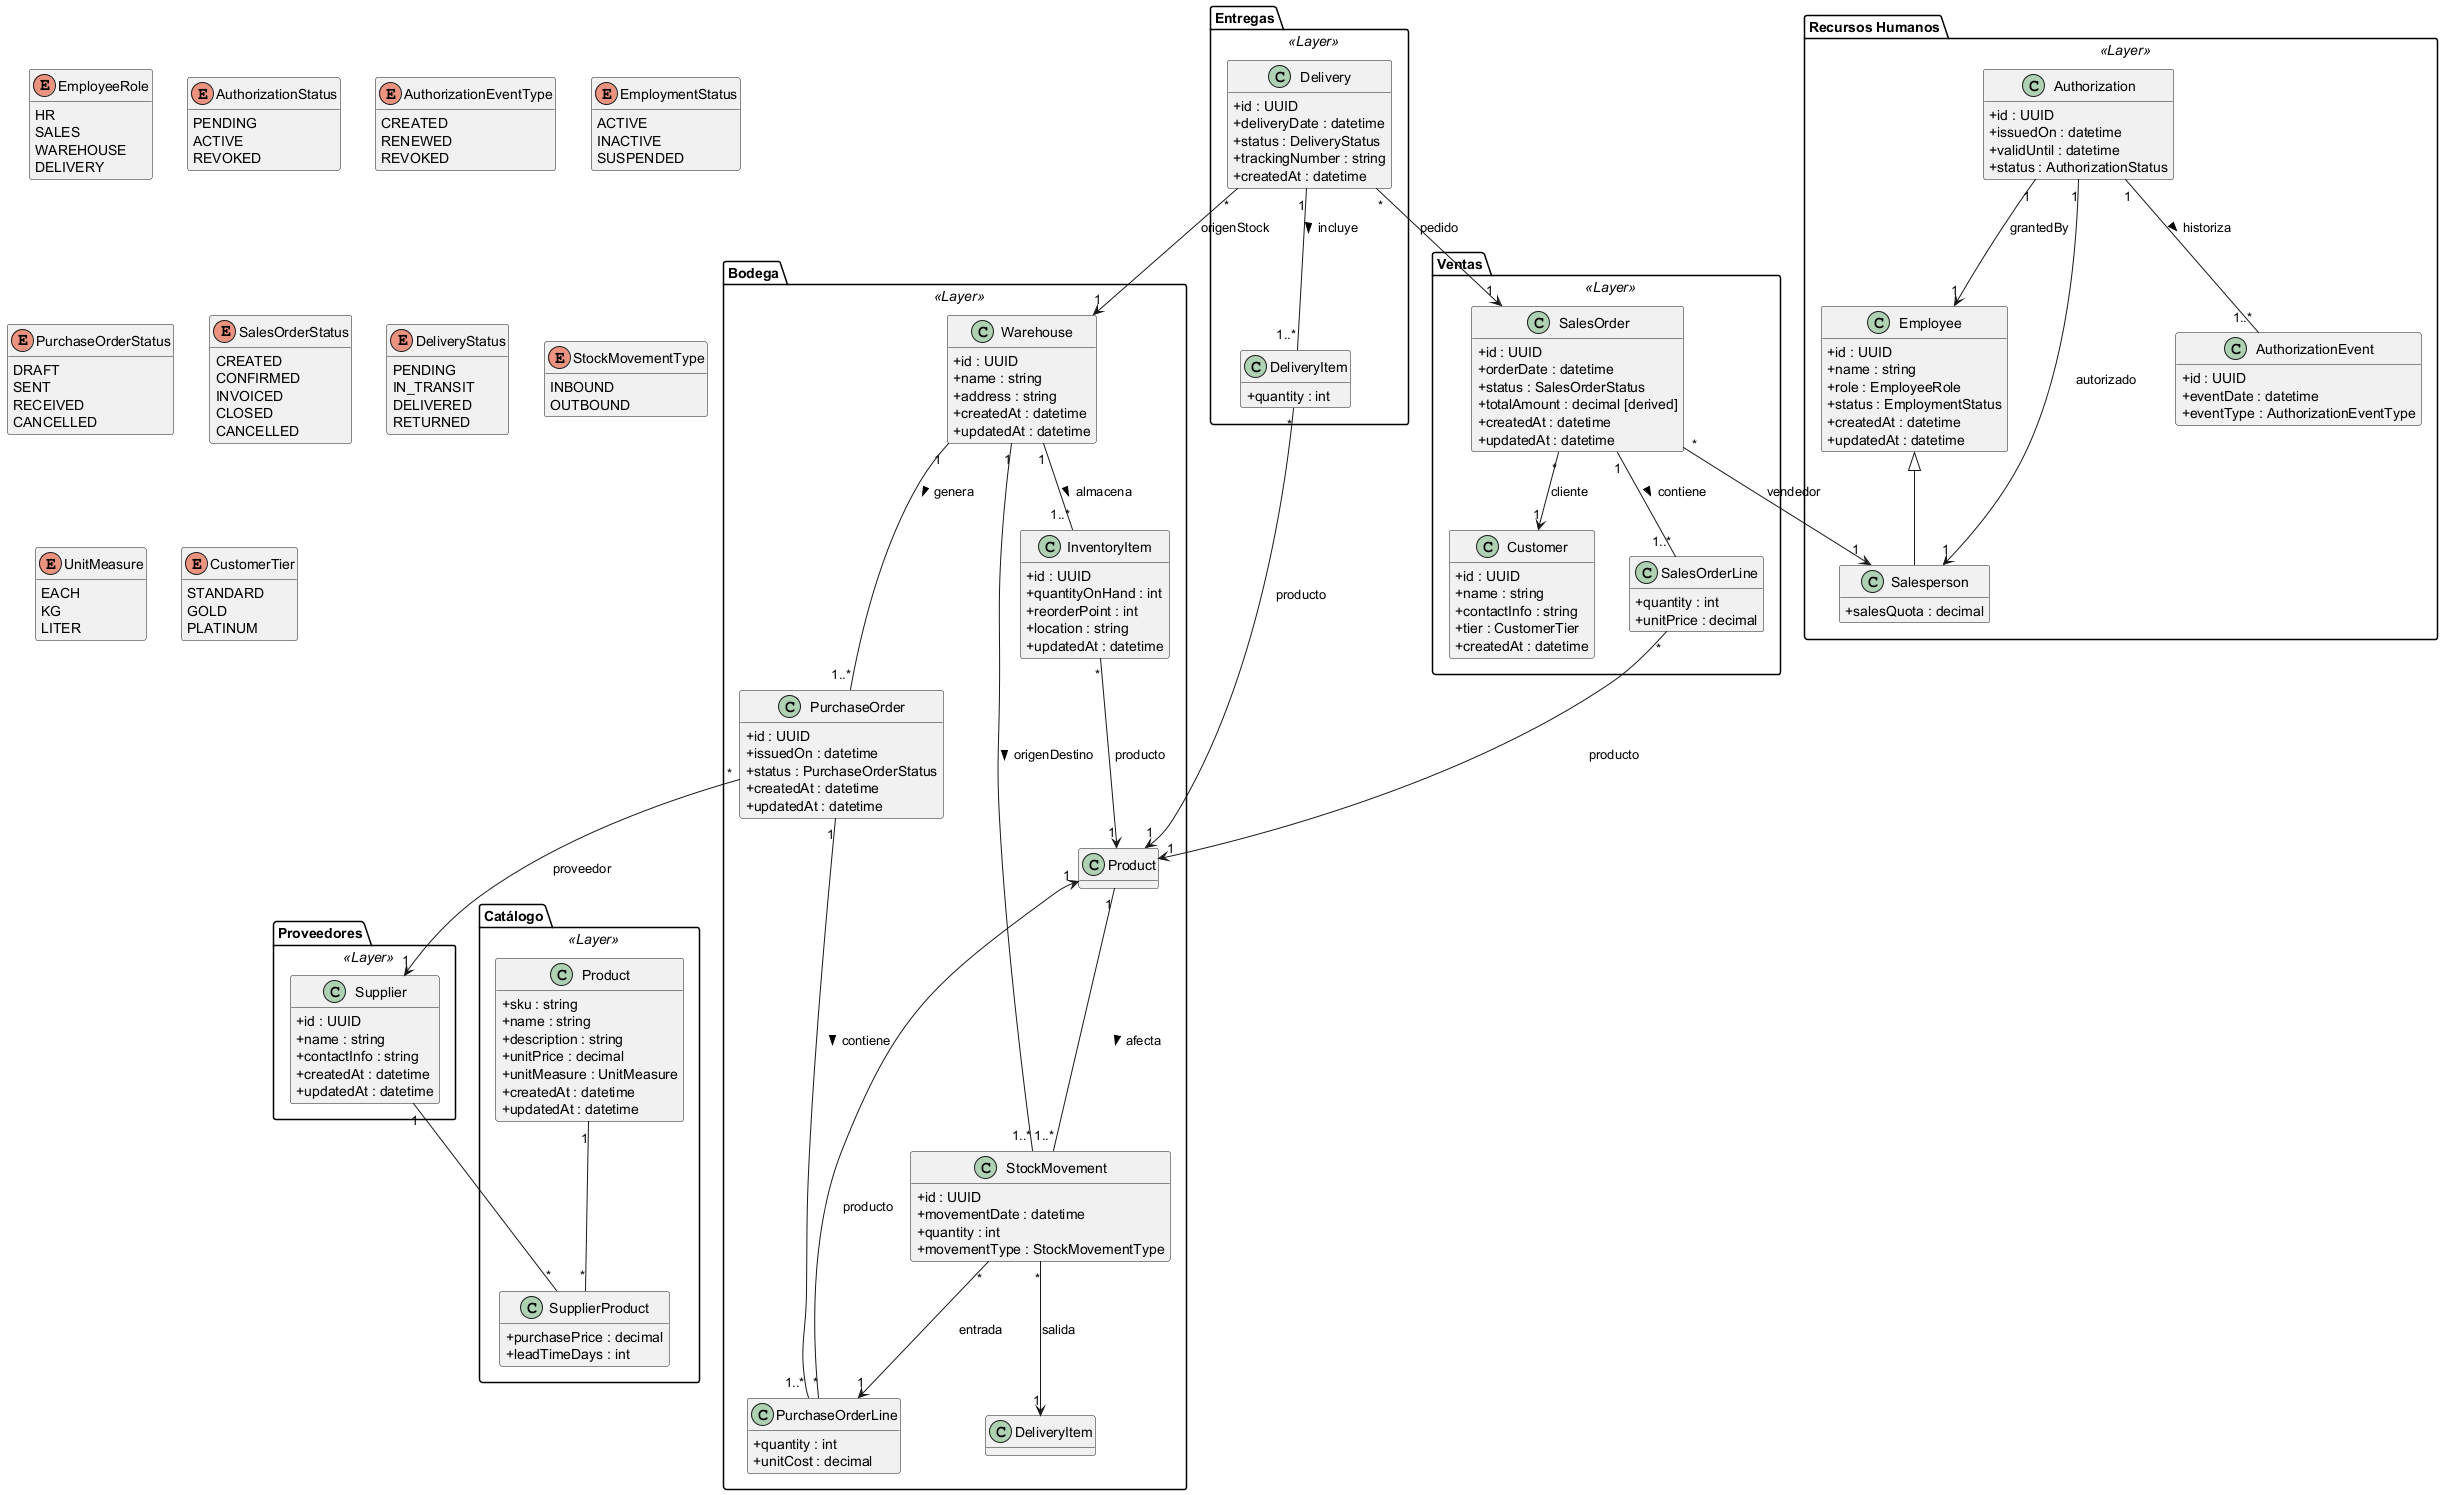

The diagram above was rendered by PlantUML. Its source (embedded in the PNG):
@startuml
' UML 2.5 Class Diagram - PoliMarket Enterprise - v2 (con mejoras de auditoría y trazabilidad)
'------------------------------------------------------------------------------
skinparam classAttributeIconSize 0
hide methods
'------------------------------------------------------------------------------

' ============================= Paquetes =============================
package "Recursos Humanos" <<Layer>> {
  class Employee {
    +id : UUID
    +name : string
    +role : EmployeeRole
    +status : EmploymentStatus
    +createdAt : datetime
    +updatedAt : datetime
  }

  class Salesperson {
    +salesQuota : decimal
  }
  Employee <|-- Salesperson

  class Authorization {
    +id : UUID
    +issuedOn : datetime
    +validUntil : datetime
    +status : AuthorizationStatus
  }

  class AuthorizationEvent {
    +id : UUID
    +eventDate : datetime
    +eventType : AuthorizationEventType
  }

  ' Relaciones de agregado de autorización
  Authorization  "1" -- "1..*" AuthorizationEvent : historiza >
  Authorization  "1" --> "1" Salesperson          : autorizado
  Authorization  "1" --> "1" Employee             : grantedBy
}

package "Proveedores" <<Layer>> {
  class Supplier {
    +id : UUID
    +name : string
    +contactInfo : string
    +createdAt : datetime
    +updatedAt : datetime
  }
}

package "Bodega" <<Layer>> {
  class Warehouse {
    +id : UUID
    +name : string
    +address : string
    +createdAt : datetime
    +updatedAt : datetime
  }

  class InventoryItem {
    +id : UUID
    +quantityOnHand : int
    +reorderPoint : int
    +location : string
    +updatedAt : datetime
  }

  class PurchaseOrder {
    +id : UUID
    +issuedOn : datetime
    +status : PurchaseOrderStatus
    +createdAt : datetime
    +updatedAt : datetime
  }

  class PurchaseOrderLine {
    +quantity : int
    +unitCost : decimal
  }

  class StockMovement {
    +id : UUID
    +movementDate : datetime
    +quantity : int
    +movementType : StockMovementType
  }

  Warehouse      "1"   --  "1..*" InventoryItem      : almacena >
  Warehouse      "1"   --  "1..*" PurchaseOrder      : genera >
  PurchaseOrder  "1"   --  "1..*" PurchaseOrderLine  : contiene >
  PurchaseOrderLine "*" --> "1" Product              : producto
  PurchaseOrder  "*"   --> "1" Supplier              : proveedor
  InventoryItem  "*"  --> "1" Product               : producto

  ' Trazabilidad de movimientos
  Warehouse       "1" -- "1..*" StockMovement : origenDestino >
  Product         "1" -- "1..*" StockMovement : afecta >
  StockMovement   "*" --> "1" PurchaseOrderLine : entrada
  StockMovement   "*" --> "1" DeliveryItem      : salida
}

package "Ventas" <<Layer>> {
  class Customer {
    +id : UUID
    +name : string
    +contactInfo : string
    +tier : CustomerTier
    +createdAt : datetime
  }

  class SalesOrder {
    +id : UUID
    +orderDate : datetime
    +status : SalesOrderStatus
    +totalAmount : decimal [derived]
    +createdAt : datetime
    +updatedAt : datetime
  }

  class SalesOrderLine {
    +quantity : int
    +unitPrice : decimal
  }

  SalesOrder      "1"   --  "1..*" SalesOrderLine : contiene >
  SalesOrder      "*"   --> "1" Customer        : cliente
  SalesOrder      "*"   --> "1" Salesperson     : vendedor
  SalesOrderLine  "*"   --> "1" Product         : producto
}

package "Entregas" <<Layer>> {
  class Delivery {
    +id : UUID
    +deliveryDate : datetime
    +status : DeliveryStatus
    +trackingNumber : string
    +createdAt : datetime
  }

  class DeliveryItem {
    +quantity : int
  }

  Delivery       "1"   --  "1..*" DeliveryItem : incluye >
  DeliveryItem   "*"   --> "1" Product       : producto
  Delivery       "*"   --> "1" SalesOrder    : pedido
  Delivery       "*"   --> "1" Warehouse     : origenStock
}

package "Catálogo" <<Layer>> {
  class Product {
    +sku : string
    +name : string
    +description : string
    +unitPrice : decimal
    +unitMeasure : UnitMeasure
    +createdAt : datetime
    +updatedAt : datetime
  }

  class SupplierProduct {
    +purchasePrice : decimal
    +leadTimeDays : int
  }

  Supplier "1" -- "*" SupplierProduct
  Product  "1" -- "*" SupplierProduct
}

' ============================= Enumerations =============================
' Baseline enums + nuevos tipos para eventos y movimientos
enum EmployeeRole {
  HR
  SALES
  WAREHOUSE
  DELIVERY
}

enum AuthorizationStatus {
  PENDING
  ACTIVE
  REVOKED
}

enum AuthorizationEventType {
  CREATED
  RENEWED
  REVOKED
}

enum EmploymentStatus {
  ACTIVE
  INACTIVE
  SUSPENDED
}

enum PurchaseOrderStatus {
  DRAFT
  SENT
  RECEIVED
  CANCELLED
}

enum SalesOrderStatus {
  CREATED
  CONFIRMED
  INVOICED
  CLOSED
  CANCELLED
}

enum DeliveryStatus {
  PENDING
  IN_TRANSIT
  DELIVERED
  RETURNED
}

enum StockMovementType {
  INBOUND
  OUTBOUND
}

enum UnitMeasure {
  EACH
  KG
  LITER
}

enum CustomerTier {
  STANDARD
  GOLD
  PLATINUM
}

@enduml